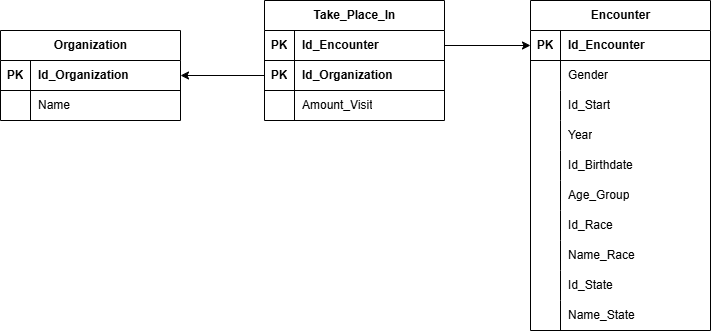

The diagram above was exported from draw.io. Its source (the exported page's mxGraphModel, read from the mxfile embedded in the PNG):
<mxGraphModel dx="1244" dy="699" grid="1" gridSize="10" guides="1" tooltips="1" connect="1" arrows="1" fold="1" page="1" pageScale="1" pageWidth="827" pageHeight="1169" math="0" shadow="0">
  <root>
    <mxCell id="0" />
    <mxCell id="1" parent="0" />
    <mxCell id="gqmtODWckHOJ-sNs9r2T-1" value="Take_Place_In" style="shape=table;startSize=30;container=1;collapsible=1;childLayout=tableLayout;fixedRows=1;rowLines=0;fontStyle=1;align=center;resizeLast=1;html=1;" parent="1" vertex="1">
      <mxGeometry x="324" y="120" width="180" height="120" as="geometry" />
    </mxCell>
    <mxCell id="gqmtODWckHOJ-sNs9r2T-2" value="" style="shape=tableRow;horizontal=0;startSize=0;swimlaneHead=0;swimlaneBody=0;fillColor=none;collapsible=0;dropTarget=0;points=[[0,0.5],[1,0.5]];portConstraint=eastwest;top=0;left=0;right=0;bottom=1;" parent="gqmtODWckHOJ-sNs9r2T-1" vertex="1">
      <mxGeometry y="30" width="180" height="30" as="geometry" />
    </mxCell>
    <mxCell id="gqmtODWckHOJ-sNs9r2T-3" value="PK" style="shape=partialRectangle;connectable=0;fillColor=none;top=0;left=0;bottom=0;right=0;fontStyle=1;overflow=hidden;whiteSpace=wrap;html=1;" parent="gqmtODWckHOJ-sNs9r2T-2" vertex="1">
      <mxGeometry width="30" height="30" as="geometry">
        <mxRectangle width="30" height="30" as="alternateBounds" />
      </mxGeometry>
    </mxCell>
    <mxCell id="gqmtODWckHOJ-sNs9r2T-4" value="Id_Encounter" style="shape=partialRectangle;connectable=0;fillColor=none;top=0;left=0;bottom=0;right=0;align=left;spacingLeft=6;fontStyle=1;overflow=hidden;whiteSpace=wrap;html=1;" parent="gqmtODWckHOJ-sNs9r2T-2" vertex="1">
      <mxGeometry x="30" width="150" height="30" as="geometry">
        <mxRectangle width="150" height="30" as="alternateBounds" />
      </mxGeometry>
    </mxCell>
    <mxCell id="gqmtODWckHOJ-sNs9r2T-5" value="" style="shape=tableRow;horizontal=0;startSize=0;swimlaneHead=0;swimlaneBody=0;fillColor=none;collapsible=0;dropTarget=0;points=[[0,0.5],[1,0.5]];portConstraint=eastwest;top=0;left=0;right=0;bottom=1;" parent="gqmtODWckHOJ-sNs9r2T-1" vertex="1">
      <mxGeometry y="60" width="180" height="30" as="geometry" />
    </mxCell>
    <mxCell id="gqmtODWckHOJ-sNs9r2T-6" value="PK" style="shape=partialRectangle;connectable=0;fillColor=none;top=0;left=0;bottom=0;right=0;fontStyle=1;overflow=hidden;whiteSpace=wrap;html=1;" parent="gqmtODWckHOJ-sNs9r2T-5" vertex="1">
      <mxGeometry width="30" height="30" as="geometry">
        <mxRectangle width="30" height="30" as="alternateBounds" />
      </mxGeometry>
    </mxCell>
    <mxCell id="gqmtODWckHOJ-sNs9r2T-7" value="Id_Organization" style="shape=partialRectangle;connectable=0;fillColor=none;top=0;left=0;bottom=0;right=0;align=left;spacingLeft=6;fontStyle=1;overflow=hidden;whiteSpace=wrap;html=1;" parent="gqmtODWckHOJ-sNs9r2T-5" vertex="1">
      <mxGeometry x="30" width="150" height="30" as="geometry">
        <mxRectangle width="150" height="30" as="alternateBounds" />
      </mxGeometry>
    </mxCell>
    <mxCell id="gqmtODWckHOJ-sNs9r2T-8" value="" style="shape=tableRow;horizontal=0;startSize=0;swimlaneHead=0;swimlaneBody=0;fillColor=none;collapsible=0;dropTarget=0;points=[[0,0.5],[1,0.5]];portConstraint=eastwest;top=0;left=0;right=0;bottom=0;" parent="gqmtODWckHOJ-sNs9r2T-1" vertex="1">
      <mxGeometry y="90" width="180" height="30" as="geometry" />
    </mxCell>
    <mxCell id="gqmtODWckHOJ-sNs9r2T-9" value="" style="shape=partialRectangle;connectable=0;fillColor=none;top=0;left=0;bottom=0;right=0;editable=1;overflow=hidden;whiteSpace=wrap;html=1;" parent="gqmtODWckHOJ-sNs9r2T-8" vertex="1">
      <mxGeometry width="30" height="30" as="geometry">
        <mxRectangle width="30" height="30" as="alternateBounds" />
      </mxGeometry>
    </mxCell>
    <mxCell id="gqmtODWckHOJ-sNs9r2T-10" value="Amount_Visit" style="shape=partialRectangle;connectable=0;fillColor=none;top=0;left=0;bottom=0;right=0;align=left;spacingLeft=6;overflow=hidden;whiteSpace=wrap;html=1;" parent="gqmtODWckHOJ-sNs9r2T-8" vertex="1">
      <mxGeometry x="30" width="150" height="30" as="geometry">
        <mxRectangle width="150" height="30" as="alternateBounds" />
      </mxGeometry>
    </mxCell>
    <mxCell id="gqmtODWckHOJ-sNs9r2T-11" value="Organization" style="shape=table;startSize=30;container=1;collapsible=1;childLayout=tableLayout;fixedRows=1;rowLines=0;fontStyle=1;align=center;resizeLast=1;html=1;" parent="1" vertex="1">
      <mxGeometry x="60" y="150" width="180" height="90" as="geometry" />
    </mxCell>
    <mxCell id="gqmtODWckHOJ-sNs9r2T-12" value="" style="shape=tableRow;horizontal=0;startSize=0;swimlaneHead=0;swimlaneBody=0;fillColor=none;collapsible=0;dropTarget=0;points=[[0,0.5],[1,0.5]];portConstraint=eastwest;top=0;left=0;right=0;bottom=1;" parent="gqmtODWckHOJ-sNs9r2T-11" vertex="1">
      <mxGeometry y="30" width="180" height="30" as="geometry" />
    </mxCell>
    <mxCell id="gqmtODWckHOJ-sNs9r2T-13" value="PK" style="shape=partialRectangle;connectable=0;fillColor=none;top=0;left=0;bottom=0;right=0;fontStyle=1;overflow=hidden;whiteSpace=wrap;html=1;" parent="gqmtODWckHOJ-sNs9r2T-12" vertex="1">
      <mxGeometry width="30" height="30" as="geometry">
        <mxRectangle width="30" height="30" as="alternateBounds" />
      </mxGeometry>
    </mxCell>
    <mxCell id="gqmtODWckHOJ-sNs9r2T-14" value="Id_Organization" style="shape=partialRectangle;connectable=0;fillColor=none;top=0;left=0;bottom=0;right=0;align=left;spacingLeft=6;fontStyle=1;overflow=hidden;whiteSpace=wrap;html=1;" parent="gqmtODWckHOJ-sNs9r2T-12" vertex="1">
      <mxGeometry x="30" width="150" height="30" as="geometry">
        <mxRectangle width="150" height="30" as="alternateBounds" />
      </mxGeometry>
    </mxCell>
    <mxCell id="gqmtODWckHOJ-sNs9r2T-15" value="" style="shape=tableRow;horizontal=0;startSize=0;swimlaneHead=0;swimlaneBody=0;fillColor=none;collapsible=0;dropTarget=0;points=[[0,0.5],[1,0.5]];portConstraint=eastwest;top=0;left=0;right=0;bottom=0;" parent="gqmtODWckHOJ-sNs9r2T-11" vertex="1">
      <mxGeometry y="60" width="180" height="30" as="geometry" />
    </mxCell>
    <mxCell id="gqmtODWckHOJ-sNs9r2T-16" value="" style="shape=partialRectangle;connectable=0;fillColor=none;top=0;left=0;bottom=0;right=0;editable=1;overflow=hidden;whiteSpace=wrap;html=1;" parent="gqmtODWckHOJ-sNs9r2T-15" vertex="1">
      <mxGeometry width="30" height="30" as="geometry">
        <mxRectangle width="30" height="30" as="alternateBounds" />
      </mxGeometry>
    </mxCell>
    <mxCell id="gqmtODWckHOJ-sNs9r2T-17" value="Name" style="shape=partialRectangle;connectable=0;fillColor=none;top=0;left=0;bottom=0;right=0;align=left;spacingLeft=6;overflow=hidden;whiteSpace=wrap;html=1;" parent="gqmtODWckHOJ-sNs9r2T-15" vertex="1">
      <mxGeometry x="30" width="150" height="30" as="geometry">
        <mxRectangle width="150" height="30" as="alternateBounds" />
      </mxGeometry>
    </mxCell>
    <mxCell id="gqmtODWckHOJ-sNs9r2T-18" style="edgeStyle=orthogonalEdgeStyle;rounded=0;orthogonalLoop=1;jettySize=auto;html=1;exitX=0;exitY=0.5;exitDx=0;exitDy=0;entryX=1;entryY=0.5;entryDx=0;entryDy=0;" parent="1" source="gqmtODWckHOJ-sNs9r2T-5" target="gqmtODWckHOJ-sNs9r2T-12" edge="1">
      <mxGeometry relative="1" as="geometry" />
    </mxCell>
    <mxCell id="gqmtODWckHOJ-sNs9r2T-19" value="Encounter" style="shape=table;startSize=30;container=1;collapsible=1;childLayout=tableLayout;fixedRows=1;rowLines=0;fontStyle=1;align=center;resizeLast=1;html=1;" parent="1" vertex="1">
      <mxGeometry x="590" y="120" width="180" height="330" as="geometry" />
    </mxCell>
    <mxCell id="gqmtODWckHOJ-sNs9r2T-20" value="" style="shape=tableRow;horizontal=0;startSize=0;swimlaneHead=0;swimlaneBody=0;fillColor=none;collapsible=0;dropTarget=0;points=[[0,0.5],[1,0.5]];portConstraint=eastwest;top=0;left=0;right=0;bottom=1;" parent="gqmtODWckHOJ-sNs9r2T-19" vertex="1">
      <mxGeometry y="30" width="180" height="30" as="geometry" />
    </mxCell>
    <mxCell id="gqmtODWckHOJ-sNs9r2T-21" value="PK" style="shape=partialRectangle;connectable=0;fillColor=none;top=0;left=0;bottom=0;right=0;fontStyle=1;overflow=hidden;whiteSpace=wrap;html=1;" parent="gqmtODWckHOJ-sNs9r2T-20" vertex="1">
      <mxGeometry width="30" height="30" as="geometry">
        <mxRectangle width="30" height="30" as="alternateBounds" />
      </mxGeometry>
    </mxCell>
    <mxCell id="gqmtODWckHOJ-sNs9r2T-22" value="Id_Encounter" style="shape=partialRectangle;connectable=0;fillColor=none;top=0;left=0;bottom=0;right=0;align=left;spacingLeft=6;fontStyle=1;overflow=hidden;whiteSpace=wrap;html=1;" parent="gqmtODWckHOJ-sNs9r2T-20" vertex="1">
      <mxGeometry x="30" width="150" height="30" as="geometry">
        <mxRectangle width="150" height="30" as="alternateBounds" />
      </mxGeometry>
    </mxCell>
    <mxCell id="gqmtODWckHOJ-sNs9r2T-23" value="" style="shape=tableRow;horizontal=0;startSize=0;swimlaneHead=0;swimlaneBody=0;fillColor=none;collapsible=0;dropTarget=0;points=[[0,0.5],[1,0.5]];portConstraint=eastwest;top=0;left=0;right=0;bottom=0;" parent="gqmtODWckHOJ-sNs9r2T-19" vertex="1">
      <mxGeometry y="60" width="180" height="30" as="geometry" />
    </mxCell>
    <mxCell id="gqmtODWckHOJ-sNs9r2T-24" value="" style="shape=partialRectangle;connectable=0;fillColor=none;top=0;left=0;bottom=0;right=0;editable=1;overflow=hidden;whiteSpace=wrap;html=1;" parent="gqmtODWckHOJ-sNs9r2T-23" vertex="1">
      <mxGeometry width="30" height="30" as="geometry">
        <mxRectangle width="30" height="30" as="alternateBounds" />
      </mxGeometry>
    </mxCell>
    <mxCell id="gqmtODWckHOJ-sNs9r2T-25" value="Gender" style="shape=partialRectangle;connectable=0;fillColor=none;top=0;left=0;bottom=0;right=0;align=left;spacingLeft=6;overflow=hidden;whiteSpace=wrap;html=1;" parent="gqmtODWckHOJ-sNs9r2T-23" vertex="1">
      <mxGeometry x="30" width="150" height="30" as="geometry">
        <mxRectangle width="150" height="30" as="alternateBounds" />
      </mxGeometry>
    </mxCell>
    <mxCell id="gqmtODWckHOJ-sNs9r2T-26" value="" style="shape=tableRow;horizontal=0;startSize=0;swimlaneHead=0;swimlaneBody=0;fillColor=none;collapsible=0;dropTarget=0;points=[[0,0.5],[1,0.5]];portConstraint=eastwest;top=0;left=0;right=0;bottom=0;" parent="gqmtODWckHOJ-sNs9r2T-19" vertex="1">
      <mxGeometry y="90" width="180" height="30" as="geometry" />
    </mxCell>
    <mxCell id="gqmtODWckHOJ-sNs9r2T-27" value="" style="shape=partialRectangle;connectable=0;fillColor=none;top=0;left=0;bottom=0;right=0;editable=1;overflow=hidden;whiteSpace=wrap;html=1;" parent="gqmtODWckHOJ-sNs9r2T-26" vertex="1">
      <mxGeometry width="30" height="30" as="geometry">
        <mxRectangle width="30" height="30" as="alternateBounds" />
      </mxGeometry>
    </mxCell>
    <mxCell id="gqmtODWckHOJ-sNs9r2T-28" value="Id_Start" style="shape=partialRectangle;connectable=0;fillColor=none;top=0;left=0;bottom=0;right=0;align=left;spacingLeft=6;overflow=hidden;whiteSpace=wrap;html=1;" parent="gqmtODWckHOJ-sNs9r2T-26" vertex="1">
      <mxGeometry x="30" width="150" height="30" as="geometry">
        <mxRectangle width="150" height="30" as="alternateBounds" />
      </mxGeometry>
    </mxCell>
    <mxCell id="gqmtODWckHOJ-sNs9r2T-29" value="" style="shape=tableRow;horizontal=0;startSize=0;swimlaneHead=0;swimlaneBody=0;fillColor=none;collapsible=0;dropTarget=0;points=[[0,0.5],[1,0.5]];portConstraint=eastwest;top=0;left=0;right=0;bottom=0;" parent="gqmtODWckHOJ-sNs9r2T-19" vertex="1">
      <mxGeometry y="120" width="180" height="30" as="geometry" />
    </mxCell>
    <mxCell id="gqmtODWckHOJ-sNs9r2T-30" value="" style="shape=partialRectangle;connectable=0;fillColor=none;top=0;left=0;bottom=0;right=0;editable=1;overflow=hidden;whiteSpace=wrap;html=1;" parent="gqmtODWckHOJ-sNs9r2T-29" vertex="1">
      <mxGeometry width="30" height="30" as="geometry">
        <mxRectangle width="30" height="30" as="alternateBounds" />
      </mxGeometry>
    </mxCell>
    <mxCell id="gqmtODWckHOJ-sNs9r2T-31" value="Year" style="shape=partialRectangle;connectable=0;fillColor=none;top=0;left=0;bottom=0;right=0;align=left;spacingLeft=6;overflow=hidden;whiteSpace=wrap;html=1;" parent="gqmtODWckHOJ-sNs9r2T-29" vertex="1">
      <mxGeometry x="30" width="150" height="30" as="geometry">
        <mxRectangle width="150" height="30" as="alternateBounds" />
      </mxGeometry>
    </mxCell>
    <mxCell id="gqmtODWckHOJ-sNs9r2T-32" value="" style="shape=tableRow;horizontal=0;startSize=0;swimlaneHead=0;swimlaneBody=0;fillColor=none;collapsible=0;dropTarget=0;points=[[0,0.5],[1,0.5]];portConstraint=eastwest;top=0;left=0;right=0;bottom=0;" parent="gqmtODWckHOJ-sNs9r2T-19" vertex="1">
      <mxGeometry y="150" width="180" height="30" as="geometry" />
    </mxCell>
    <mxCell id="gqmtODWckHOJ-sNs9r2T-33" value="" style="shape=partialRectangle;connectable=0;fillColor=none;top=0;left=0;bottom=0;right=0;editable=1;overflow=hidden;whiteSpace=wrap;html=1;" parent="gqmtODWckHOJ-sNs9r2T-32" vertex="1">
      <mxGeometry width="30" height="30" as="geometry">
        <mxRectangle width="30" height="30" as="alternateBounds" />
      </mxGeometry>
    </mxCell>
    <mxCell id="gqmtODWckHOJ-sNs9r2T-34" value="Id_Birthdate" style="shape=partialRectangle;connectable=0;fillColor=none;top=0;left=0;bottom=0;right=0;align=left;spacingLeft=6;overflow=hidden;whiteSpace=wrap;html=1;" parent="gqmtODWckHOJ-sNs9r2T-32" vertex="1">
      <mxGeometry x="30" width="150" height="30" as="geometry">
        <mxRectangle width="150" height="30" as="alternateBounds" />
      </mxGeometry>
    </mxCell>
    <mxCell id="gqmtODWckHOJ-sNs9r2T-35" value="" style="shape=tableRow;horizontal=0;startSize=0;swimlaneHead=0;swimlaneBody=0;fillColor=none;collapsible=0;dropTarget=0;points=[[0,0.5],[1,0.5]];portConstraint=eastwest;top=0;left=0;right=0;bottom=0;" parent="gqmtODWckHOJ-sNs9r2T-19" vertex="1">
      <mxGeometry y="180" width="180" height="30" as="geometry" />
    </mxCell>
    <mxCell id="gqmtODWckHOJ-sNs9r2T-36" value="" style="shape=partialRectangle;connectable=0;fillColor=none;top=0;left=0;bottom=0;right=0;editable=1;overflow=hidden;whiteSpace=wrap;html=1;" parent="gqmtODWckHOJ-sNs9r2T-35" vertex="1">
      <mxGeometry width="30" height="30" as="geometry">
        <mxRectangle width="30" height="30" as="alternateBounds" />
      </mxGeometry>
    </mxCell>
    <mxCell id="gqmtODWckHOJ-sNs9r2T-37" value="Age_Group" style="shape=partialRectangle;connectable=0;fillColor=none;top=0;left=0;bottom=0;right=0;align=left;spacingLeft=6;overflow=hidden;whiteSpace=wrap;html=1;" parent="gqmtODWckHOJ-sNs9r2T-35" vertex="1">
      <mxGeometry x="30" width="150" height="30" as="geometry">
        <mxRectangle width="150" height="30" as="alternateBounds" />
      </mxGeometry>
    </mxCell>
    <mxCell id="gqmtODWckHOJ-sNs9r2T-39" value="" style="shape=tableRow;horizontal=0;startSize=0;swimlaneHead=0;swimlaneBody=0;fillColor=none;collapsible=0;dropTarget=0;points=[[0,0.5],[1,0.5]];portConstraint=eastwest;top=0;left=0;right=0;bottom=0;" parent="gqmtODWckHOJ-sNs9r2T-19" vertex="1">
      <mxGeometry y="210" width="180" height="30" as="geometry" />
    </mxCell>
    <mxCell id="gqmtODWckHOJ-sNs9r2T-40" value="" style="shape=partialRectangle;connectable=0;fillColor=none;top=0;left=0;bottom=0;right=0;editable=1;overflow=hidden;whiteSpace=wrap;html=1;" parent="gqmtODWckHOJ-sNs9r2T-39" vertex="1">
      <mxGeometry width="30" height="30" as="geometry">
        <mxRectangle width="30" height="30" as="alternateBounds" />
      </mxGeometry>
    </mxCell>
    <mxCell id="gqmtODWckHOJ-sNs9r2T-41" value="Id_Race" style="shape=partialRectangle;connectable=0;fillColor=none;top=0;left=0;bottom=0;right=0;align=left;spacingLeft=6;overflow=hidden;whiteSpace=wrap;html=1;" parent="gqmtODWckHOJ-sNs9r2T-39" vertex="1">
      <mxGeometry x="30" width="150" height="30" as="geometry">
        <mxRectangle width="150" height="30" as="alternateBounds" />
      </mxGeometry>
    </mxCell>
    <mxCell id="gqmtODWckHOJ-sNs9r2T-42" value="" style="shape=tableRow;horizontal=0;startSize=0;swimlaneHead=0;swimlaneBody=0;fillColor=none;collapsible=0;dropTarget=0;points=[[0,0.5],[1,0.5]];portConstraint=eastwest;top=0;left=0;right=0;bottom=0;" parent="gqmtODWckHOJ-sNs9r2T-19" vertex="1">
      <mxGeometry y="240" width="180" height="30" as="geometry" />
    </mxCell>
    <mxCell id="gqmtODWckHOJ-sNs9r2T-43" value="" style="shape=partialRectangle;connectable=0;fillColor=none;top=0;left=0;bottom=0;right=0;editable=1;overflow=hidden;whiteSpace=wrap;html=1;" parent="gqmtODWckHOJ-sNs9r2T-42" vertex="1">
      <mxGeometry width="30" height="30" as="geometry">
        <mxRectangle width="30" height="30" as="alternateBounds" />
      </mxGeometry>
    </mxCell>
    <mxCell id="gqmtODWckHOJ-sNs9r2T-44" value="Name_Race" style="shape=partialRectangle;connectable=0;fillColor=none;top=0;left=0;bottom=0;right=0;align=left;spacingLeft=6;overflow=hidden;whiteSpace=wrap;html=1;" parent="gqmtODWckHOJ-sNs9r2T-42" vertex="1">
      <mxGeometry x="30" width="150" height="30" as="geometry">
        <mxRectangle width="150" height="30" as="alternateBounds" />
      </mxGeometry>
    </mxCell>
    <mxCell id="gqmtODWckHOJ-sNs9r2T-45" value="" style="shape=tableRow;horizontal=0;startSize=0;swimlaneHead=0;swimlaneBody=0;fillColor=none;collapsible=0;dropTarget=0;points=[[0,0.5],[1,0.5]];portConstraint=eastwest;top=0;left=0;right=0;bottom=0;" parent="gqmtODWckHOJ-sNs9r2T-19" vertex="1">
      <mxGeometry y="270" width="180" height="30" as="geometry" />
    </mxCell>
    <mxCell id="gqmtODWckHOJ-sNs9r2T-46" value="" style="shape=partialRectangle;connectable=0;fillColor=none;top=0;left=0;bottom=0;right=0;editable=1;overflow=hidden;whiteSpace=wrap;html=1;" parent="gqmtODWckHOJ-sNs9r2T-45" vertex="1">
      <mxGeometry width="30" height="30" as="geometry">
        <mxRectangle width="30" height="30" as="alternateBounds" />
      </mxGeometry>
    </mxCell>
    <mxCell id="gqmtODWckHOJ-sNs9r2T-47" value="Id_State" style="shape=partialRectangle;connectable=0;fillColor=none;top=0;left=0;bottom=0;right=0;align=left;spacingLeft=6;overflow=hidden;whiteSpace=wrap;html=1;" parent="gqmtODWckHOJ-sNs9r2T-45" vertex="1">
      <mxGeometry x="30" width="150" height="30" as="geometry">
        <mxRectangle width="150" height="30" as="alternateBounds" />
      </mxGeometry>
    </mxCell>
    <mxCell id="gqmtODWckHOJ-sNs9r2T-48" value="" style="shape=tableRow;horizontal=0;startSize=0;swimlaneHead=0;swimlaneBody=0;fillColor=none;collapsible=0;dropTarget=0;points=[[0,0.5],[1,0.5]];portConstraint=eastwest;top=0;left=0;right=0;bottom=0;" parent="gqmtODWckHOJ-sNs9r2T-19" vertex="1">
      <mxGeometry y="300" width="180" height="30" as="geometry" />
    </mxCell>
    <mxCell id="gqmtODWckHOJ-sNs9r2T-49" value="" style="shape=partialRectangle;connectable=0;fillColor=none;top=0;left=0;bottom=0;right=0;editable=1;overflow=hidden;whiteSpace=wrap;html=1;" parent="gqmtODWckHOJ-sNs9r2T-48" vertex="1">
      <mxGeometry width="30" height="30" as="geometry">
        <mxRectangle width="30" height="30" as="alternateBounds" />
      </mxGeometry>
    </mxCell>
    <mxCell id="gqmtODWckHOJ-sNs9r2T-50" value="Name_State" style="shape=partialRectangle;connectable=0;fillColor=none;top=0;left=0;bottom=0;right=0;align=left;spacingLeft=6;overflow=hidden;whiteSpace=wrap;html=1;" parent="gqmtODWckHOJ-sNs9r2T-48" vertex="1">
      <mxGeometry x="30" width="150" height="30" as="geometry">
        <mxRectangle width="150" height="30" as="alternateBounds" />
      </mxGeometry>
    </mxCell>
    <mxCell id="gqmtODWckHOJ-sNs9r2T-38" style="edgeStyle=orthogonalEdgeStyle;rounded=0;orthogonalLoop=1;jettySize=auto;html=1;exitX=1;exitY=0.5;exitDx=0;exitDy=0;entryX=0;entryY=0.5;entryDx=0;entryDy=0;" parent="1" source="gqmtODWckHOJ-sNs9r2T-2" target="gqmtODWckHOJ-sNs9r2T-20" edge="1">
      <mxGeometry relative="1" as="geometry" />
    </mxCell>
  </root>
</mxGraphModel>